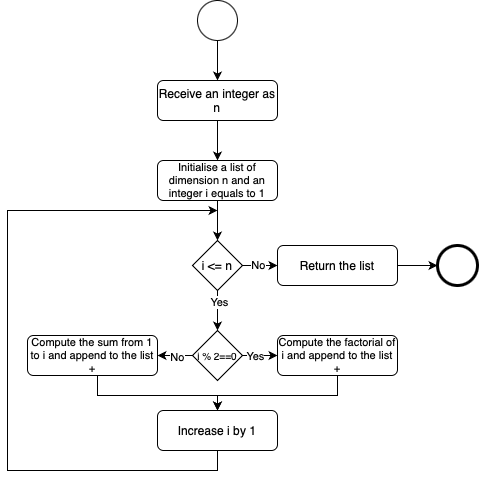

The diagram above was exported from draw.io. Its source (the exported page's mxGraphModel, read from the mxfile embedded in the PNG):
<mxGraphModel dx="676" dy="398" grid="1" gridSize="10" guides="1" tooltips="1" connect="1" arrows="1" fold="1" page="1" pageScale="1" pageWidth="827" pageHeight="1169" background="#ffffff" math="0" shadow="0">
  <root>
    <mxCell id="0" />
    <mxCell id="1" parent="0" />
    <mxCell id="uvgIFms-rv46Gu-G6dfy-30" style="edgeStyle=orthogonalEdgeStyle;rounded=0;orthogonalLoop=1;jettySize=auto;html=1;exitX=0.5;exitY=1;exitDx=0;exitDy=0;entryX=0.5;entryY=0;entryDx=0;entryDy=0;" parent="1" source="VRNMHvbQ2h5_KSJw3uvR-1" target="uvgIFms-rv46Gu-G6dfy-111" edge="1">
      <mxGeometry relative="1" as="geometry">
        <mxPoint x="380" y="150" as="targetPoint" />
      </mxGeometry>
    </mxCell>
    <mxCell id="VRNMHvbQ2h5_KSJw3uvR-1" value="" style="ellipse;whiteSpace=wrap;html=1;aspect=fixed;" parent="1" vertex="1">
      <mxGeometry x="280" y="120" width="40" height="40" as="geometry" />
    </mxCell>
    <mxCell id="uvgIFms-rv46Gu-G6dfy-117" style="edgeStyle=orthogonalEdgeStyle;rounded=0;orthogonalLoop=1;jettySize=auto;html=1;exitX=0.5;exitY=1;exitDx=0;exitDy=0;entryX=0.5;entryY=0;entryDx=0;entryDy=0;" parent="1" source="uvgIFms-rv46Gu-G6dfy-111" edge="1">
      <mxGeometry relative="1" as="geometry">
        <mxPoint x="300" y="280" as="targetPoint" />
      </mxGeometry>
    </mxCell>
    <mxCell id="uvgIFms-rv46Gu-G6dfy-111" value="Receive an integer as n" style="rounded=1;whiteSpace=wrap;html=1;" parent="1" vertex="1">
      <mxGeometry x="240" y="200" width="120" height="40" as="geometry" />
    </mxCell>
    <mxCell id="DMdOqw-Hk1IALb-FgSjt-3" style="edgeStyle=orthogonalEdgeStyle;rounded=0;orthogonalLoop=1;jettySize=auto;html=1;exitX=0.5;exitY=1;exitDx=0;exitDy=0;entryX=0.5;entryY=0;entryDx=0;entryDy=0;" edge="1" parent="1" source="DMdOqw-Hk1IALb-FgSjt-1" target="DMdOqw-Hk1IALb-FgSjt-6">
      <mxGeometry relative="1" as="geometry">
        <mxPoint x="300" y="360" as="targetPoint" />
      </mxGeometry>
    </mxCell>
    <mxCell id="DMdOqw-Hk1IALb-FgSjt-1" value="Initialise a list of dimension n and an integer i equals to 1" style="rounded=1;whiteSpace=wrap;html=1;fontSize=11;" vertex="1" parent="1">
      <mxGeometry x="240" y="280" width="120" height="40" as="geometry" />
    </mxCell>
    <mxCell id="DMdOqw-Hk1IALb-FgSjt-9" style="edgeStyle=orthogonalEdgeStyle;rounded=0;orthogonalLoop=1;jettySize=auto;html=1;exitX=1;exitY=0.5;exitDx=0;exitDy=0;entryX=0;entryY=0.5;entryDx=0;entryDy=0;" edge="1" parent="1" source="DMdOqw-Hk1IALb-FgSjt-6" target="DMdOqw-Hk1IALb-FgSjt-7">
      <mxGeometry relative="1" as="geometry" />
    </mxCell>
    <mxCell id="DMdOqw-Hk1IALb-FgSjt-11" value="No" style="edgeLabel;html=1;align=center;verticalAlign=middle;resizable=0;points=[];" vertex="1" connectable="0" parent="DMdOqw-Hk1IALb-FgSjt-9">
      <mxGeometry x="-0.1427" y="1" relative="1" as="geometry">
        <mxPoint as="offset" />
      </mxGeometry>
    </mxCell>
    <mxCell id="DMdOqw-Hk1IALb-FgSjt-13" style="edgeStyle=orthogonalEdgeStyle;rounded=0;orthogonalLoop=1;jettySize=auto;html=1;exitX=0.5;exitY=1;exitDx=0;exitDy=0;entryX=0.5;entryY=0;entryDx=0;entryDy=0;" edge="1" parent="1" source="DMdOqw-Hk1IALb-FgSjt-6" target="DMdOqw-Hk1IALb-FgSjt-12">
      <mxGeometry relative="1" as="geometry" />
    </mxCell>
    <mxCell id="DMdOqw-Hk1IALb-FgSjt-14" value="Yes" style="edgeLabel;html=1;align=center;verticalAlign=middle;resizable=0;points=[];" vertex="1" connectable="0" parent="DMdOqw-Hk1IALb-FgSjt-13">
      <mxGeometry x="-0.4282" y="1" relative="1" as="geometry">
        <mxPoint as="offset" />
      </mxGeometry>
    </mxCell>
    <mxCell id="DMdOqw-Hk1IALb-FgSjt-6" value="i &amp;lt;= n" style="rhombus;whiteSpace=wrap;html=1;" vertex="1" parent="1">
      <mxGeometry x="275" y="360" width="50" height="50" as="geometry" />
    </mxCell>
    <mxCell id="DMdOqw-Hk1IALb-FgSjt-10" style="edgeStyle=orthogonalEdgeStyle;rounded=0;orthogonalLoop=1;jettySize=auto;html=1;exitX=1;exitY=0.5;exitDx=0;exitDy=0;entryX=0;entryY=0.5;entryDx=0;entryDy=0;" edge="1" parent="1" source="DMdOqw-Hk1IALb-FgSjt-7" target="DMdOqw-Hk1IALb-FgSjt-8">
      <mxGeometry relative="1" as="geometry" />
    </mxCell>
    <mxCell id="DMdOqw-Hk1IALb-FgSjt-7" value="Return the list" style="rounded=1;whiteSpace=wrap;html=1;" vertex="1" parent="1">
      <mxGeometry x="360" y="365" width="120" height="40" as="geometry" />
    </mxCell>
    <mxCell id="DMdOqw-Hk1IALb-FgSjt-8" value="" style="ellipse;whiteSpace=wrap;html=1;aspect=fixed;strokeWidth=3;" vertex="1" parent="1">
      <mxGeometry x="520" y="365" width="40" height="40" as="geometry" />
    </mxCell>
    <mxCell id="DMdOqw-Hk1IALb-FgSjt-16" style="edgeStyle=orthogonalEdgeStyle;rounded=0;orthogonalLoop=1;jettySize=auto;html=1;exitX=1;exitY=0.5;exitDx=0;exitDy=0;entryX=0;entryY=0.5;entryDx=0;entryDy=0;" edge="1" parent="1" source="DMdOqw-Hk1IALb-FgSjt-12" target="DMdOqw-Hk1IALb-FgSjt-15">
      <mxGeometry relative="1" as="geometry" />
    </mxCell>
    <mxCell id="DMdOqw-Hk1IALb-FgSjt-17" value="Yes" style="edgeLabel;html=1;align=center;verticalAlign=middle;resizable=0;points=[];" vertex="1" connectable="0" parent="DMdOqw-Hk1IALb-FgSjt-16">
      <mxGeometry x="-0.404" y="-1" relative="1" as="geometry">
        <mxPoint x="2" y="-1" as="offset" />
      </mxGeometry>
    </mxCell>
    <mxCell id="DMdOqw-Hk1IALb-FgSjt-20" style="edgeStyle=orthogonalEdgeStyle;rounded=0;orthogonalLoop=1;jettySize=auto;html=1;exitX=0;exitY=0.5;exitDx=0;exitDy=0;entryX=1;entryY=0.5;entryDx=0;entryDy=0;" edge="1" parent="1" source="DMdOqw-Hk1IALb-FgSjt-12" target="DMdOqw-Hk1IALb-FgSjt-19">
      <mxGeometry relative="1" as="geometry" />
    </mxCell>
    <mxCell id="DMdOqw-Hk1IALb-FgSjt-21" value="No" style="edgeLabel;html=1;align=center;verticalAlign=middle;resizable=0;points=[];" vertex="1" connectable="0" parent="DMdOqw-Hk1IALb-FgSjt-20">
      <mxGeometry x="-0.1103" y="1" relative="1" as="geometry">
        <mxPoint as="offset" />
      </mxGeometry>
    </mxCell>
    <mxCell id="DMdOqw-Hk1IALb-FgSjt-12" value="i % 2==0" style="rhombus;whiteSpace=wrap;html=1;fontSize=10;" vertex="1" parent="1">
      <mxGeometry x="275" y="450" width="50" height="50" as="geometry" />
    </mxCell>
    <mxCell id="DMdOqw-Hk1IALb-FgSjt-26" style="edgeStyle=orthogonalEdgeStyle;rounded=0;orthogonalLoop=1;jettySize=auto;html=1;exitX=0.5;exitY=1;exitDx=0;exitDy=0;entryX=0.5;entryY=0;entryDx=0;entryDy=0;" edge="1" parent="1" source="DMdOqw-Hk1IALb-FgSjt-15" target="DMdOqw-Hk1IALb-FgSjt-22">
      <mxGeometry relative="1" as="geometry">
        <Array as="points">
          <mxPoint x="420" y="515" />
          <mxPoint x="300" y="515" />
        </Array>
      </mxGeometry>
    </mxCell>
    <mxCell id="DMdOqw-Hk1IALb-FgSjt-15" value="Compute the factorial of i and append to the list&lt;div&gt;+&lt;/div&gt;" style="rounded=1;whiteSpace=wrap;html=1;fontSize=11;" vertex="1" parent="1">
      <mxGeometry x="360" y="455" width="120" height="40" as="geometry" />
    </mxCell>
    <mxCell id="DMdOqw-Hk1IALb-FgSjt-24" style="edgeStyle=orthogonalEdgeStyle;rounded=0;orthogonalLoop=1;jettySize=auto;html=1;exitX=0.5;exitY=1;exitDx=0;exitDy=0;entryX=0.5;entryY=0;entryDx=0;entryDy=0;" edge="1" parent="1" source="DMdOqw-Hk1IALb-FgSjt-19" target="DMdOqw-Hk1IALb-FgSjt-22">
      <mxGeometry relative="1" as="geometry">
        <Array as="points">
          <mxPoint x="180" y="515" />
          <mxPoint x="300" y="515" />
        </Array>
      </mxGeometry>
    </mxCell>
    <mxCell id="DMdOqw-Hk1IALb-FgSjt-19" value="Compute the sum from 1 to i and append to the list&lt;div&gt;+&lt;/div&gt;" style="rounded=1;whiteSpace=wrap;html=1;fontSize=11;" vertex="1" parent="1">
      <mxGeometry x="110" y="455" width="130" height="40" as="geometry" />
    </mxCell>
    <mxCell id="DMdOqw-Hk1IALb-FgSjt-27" style="edgeStyle=orthogonalEdgeStyle;rounded=0;orthogonalLoop=1;jettySize=auto;html=1;exitX=0.5;exitY=1;exitDx=0;exitDy=0;" edge="1" parent="1" source="DMdOqw-Hk1IALb-FgSjt-22">
      <mxGeometry relative="1" as="geometry">
        <mxPoint x="300" y="330" as="targetPoint" />
        <Array as="points">
          <mxPoint x="300" y="590" />
          <mxPoint x="90" y="590" />
          <mxPoint x="90" y="330" />
        </Array>
      </mxGeometry>
    </mxCell>
    <mxCell id="DMdOqw-Hk1IALb-FgSjt-22" value="Increase i by 1" style="rounded=1;whiteSpace=wrap;html=1;" vertex="1" parent="1">
      <mxGeometry x="240" y="530" width="120" height="40" as="geometry" />
    </mxCell>
  </root>
</mxGraphModel>